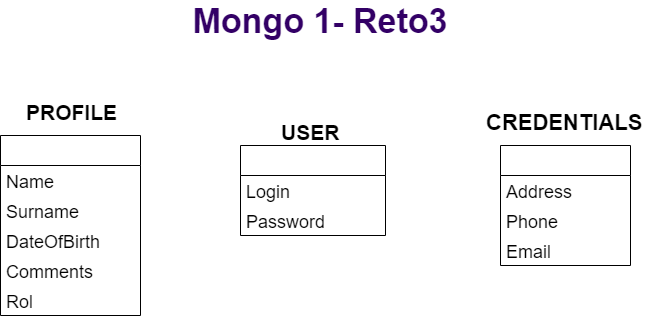

The diagram above was exported from draw.io. Its source (the exported page's mxGraphModel, read from the mxfile embedded in the PNG):
<mxGraphModel dx="1291" dy="622" grid="1" gridSize="10" guides="1" tooltips="1" connect="1" arrows="1" fold="1" page="1" pageScale="1" pageWidth="827" pageHeight="1169" math="0" shadow="0">
  <root>
    <mxCell id="0" />
    <mxCell id="1" parent="0" />
    <mxCell id="M4LzcYhbCcu3Mmloluka-12" value="" style="swimlane;fontStyle=0;childLayout=stackLayout;horizontal=1;startSize=30;horizontalStack=0;resizeParent=1;resizeParentMax=0;resizeLast=0;collapsible=1;marginBottom=0;" parent="1" vertex="1">
      <mxGeometry x="340" y="180" width="145" height="90" as="geometry" />
    </mxCell>
    <mxCell id="M4LzcYhbCcu3Mmloluka-13" value="Login" style="text;strokeColor=none;fillColor=none;align=left;verticalAlign=middle;spacingLeft=4;spacingRight=4;overflow=hidden;points=[[0,0.5],[1,0.5]];portConstraint=eastwest;rotatable=0;fontSize=18;" parent="M4LzcYhbCcu3Mmloluka-12" vertex="1">
      <mxGeometry y="30" width="145" height="30" as="geometry" />
    </mxCell>
    <mxCell id="M4LzcYhbCcu3Mmloluka-15" value="Password" style="text;strokeColor=none;fillColor=none;align=left;verticalAlign=middle;spacingLeft=4;spacingRight=4;overflow=hidden;points=[[0,0.5],[1,0.5]];portConstraint=eastwest;rotatable=0;fontSize=18;" parent="M4LzcYhbCcu3Mmloluka-12" vertex="1">
      <mxGeometry y="60" width="145" height="30" as="geometry" />
    </mxCell>
    <mxCell id="M4LzcYhbCcu3Mmloluka-20" value="" style="swimlane;fontStyle=0;childLayout=stackLayout;horizontal=1;startSize=30;horizontalStack=0;resizeParent=1;resizeParentMax=0;resizeLast=0;collapsible=1;marginBottom=0;align=center;" parent="1" vertex="1">
      <mxGeometry x="600" y="180" width="130" height="120" as="geometry" />
    </mxCell>
    <mxCell id="M4LzcYhbCcu3Mmloluka-21" value="Address" style="text;strokeColor=none;fillColor=none;align=left;verticalAlign=middle;spacingLeft=4;spacingRight=4;overflow=hidden;points=[[0,0.5],[1,0.5]];portConstraint=eastwest;rotatable=0;fontSize=18;" parent="M4LzcYhbCcu3Mmloluka-20" vertex="1">
      <mxGeometry y="30" width="130" height="30" as="geometry" />
    </mxCell>
    <mxCell id="M4LzcYhbCcu3Mmloluka-22" value="Phone" style="text;strokeColor=none;fillColor=none;align=left;verticalAlign=middle;spacingLeft=4;spacingRight=4;overflow=hidden;points=[[0,0.5],[1,0.5]];portConstraint=eastwest;rotatable=0;fontSize=18;" parent="M4LzcYhbCcu3Mmloluka-20" vertex="1">
      <mxGeometry y="60" width="130" height="30" as="geometry" />
    </mxCell>
    <mxCell id="M4LzcYhbCcu3Mmloluka-23" value="Email" style="text;strokeColor=none;fillColor=none;align=left;verticalAlign=middle;spacingLeft=4;spacingRight=4;overflow=hidden;points=[[0,0.5],[1,0.5]];portConstraint=eastwest;rotatable=0;fontSize=18;" parent="M4LzcYhbCcu3Mmloluka-20" vertex="1">
      <mxGeometry y="90" width="130" height="30" as="geometry" />
    </mxCell>
    <mxCell id="M4LzcYhbCcu3Mmloluka-33" value="CREDENTIALS" style="text;align=left;verticalAlign=middle;spacingLeft=4;spacingRight=4;overflow=hidden;points=[[0,0.5],[1,0.5]];portConstraint=eastwest;rotatable=0;fontStyle=1;fontSize=22;" parent="1" vertex="1">
      <mxGeometry x="580" y="140" width="170" height="30" as="geometry" />
    </mxCell>
    <mxCell id="M4LzcYhbCcu3Mmloluka-41" value="" style="swimlane;fontStyle=0;childLayout=stackLayout;horizontal=1;startSize=30;horizontalStack=0;resizeParent=1;resizeParentMax=0;resizeLast=0;collapsible=1;marginBottom=0;fontSize=18;fontColor=#FFFFFF;align=center;" parent="1" vertex="1">
      <mxGeometry x="100" y="170" width="140" height="180" as="geometry" />
    </mxCell>
    <mxCell id="M4LzcYhbCcu3Mmloluka-66" value="Name" style="text;strokeColor=none;fillColor=none;align=left;verticalAlign=middle;spacingLeft=4;spacingRight=4;overflow=hidden;points=[[0,0.5],[1,0.5]];portConstraint=eastwest;rotatable=0;fontSize=18;" parent="M4LzcYhbCcu3Mmloluka-41" vertex="1">
      <mxGeometry y="30" width="140" height="30" as="geometry" />
    </mxCell>
    <mxCell id="M4LzcYhbCcu3Mmloluka-67" value="Surname" style="text;strokeColor=none;fillColor=none;align=left;verticalAlign=middle;spacingLeft=4;spacingRight=4;overflow=hidden;points=[[0,0.5],[1,0.5]];portConstraint=eastwest;rotatable=0;fontSize=18;" parent="M4LzcYhbCcu3Mmloluka-41" vertex="1">
      <mxGeometry y="60" width="140" height="30" as="geometry" />
    </mxCell>
    <mxCell id="M4LzcYhbCcu3Mmloluka-68" value="DateOfBirth" style="text;strokeColor=none;fillColor=none;align=left;verticalAlign=middle;spacingLeft=4;spacingRight=4;overflow=hidden;points=[[0,0.5],[1,0.5]];portConstraint=eastwest;rotatable=0;fontSize=18;" parent="M4LzcYhbCcu3Mmloluka-41" vertex="1">
      <mxGeometry y="90" width="140" height="30" as="geometry" />
    </mxCell>
    <mxCell id="M4LzcYhbCcu3Mmloluka-69" value="Comments" style="text;strokeColor=none;fillColor=none;align=left;verticalAlign=middle;spacingLeft=4;spacingRight=4;overflow=hidden;points=[[0,0.5],[1,0.5]];portConstraint=eastwest;rotatable=0;fontSize=18;" parent="M4LzcYhbCcu3Mmloluka-41" vertex="1">
      <mxGeometry y="120" width="140" height="30" as="geometry" />
    </mxCell>
    <mxCell id="M4LzcYhbCcu3Mmloluka-70" value="Rol" style="text;strokeColor=none;fillColor=none;align=left;verticalAlign=middle;spacingLeft=4;spacingRight=4;overflow=hidden;points=[[0,0.5],[1,0.5]];portConstraint=eastwest;rotatable=0;fontSize=18;" parent="M4LzcYhbCcu3Mmloluka-41" vertex="1">
      <mxGeometry y="150" width="140" height="30" as="geometry" />
    </mxCell>
    <mxCell id="M4LzcYhbCcu3Mmloluka-14" value="USER" style="text;strokeColor=none;fillColor=none;align=left;verticalAlign=middle;spacingLeft=4;spacingRight=4;overflow=hidden;points=[[0,0.5],[1,0.5]];portConstraint=eastwest;rotatable=0;fontStyle=1;fontSize=21;" parent="1" vertex="1">
      <mxGeometry x="375" y="150" width="90" height="30" as="geometry" />
    </mxCell>
    <mxCell id="M4LzcYhbCcu3Mmloluka-61" value="&lt;font color=&quot;#330066&quot;&gt;Mongo 1- Reto3&lt;/font&gt;" style="text;html=1;strokeColor=none;fillColor=none;align=center;verticalAlign=middle;whiteSpace=wrap;rounded=0;fontSize=34;fontColor=#4C0099;fontStyle=1" parent="1" vertex="1">
      <mxGeometry x="290" y="40" width="260" height="30" as="geometry" />
    </mxCell>
    <mxCell id="M4LzcYhbCcu3Mmloluka-71" value="PROFILE" style="text;strokeColor=none;fillColor=none;align=left;verticalAlign=middle;spacingLeft=4;spacingRight=4;overflow=hidden;points=[[0,0.5],[1,0.5]];portConstraint=eastwest;rotatable=0;fontStyle=1;fontSize=21;" parent="1" vertex="1">
      <mxGeometry x="120" y="130" width="120" height="30" as="geometry" />
    </mxCell>
  </root>
</mxGraphModel>